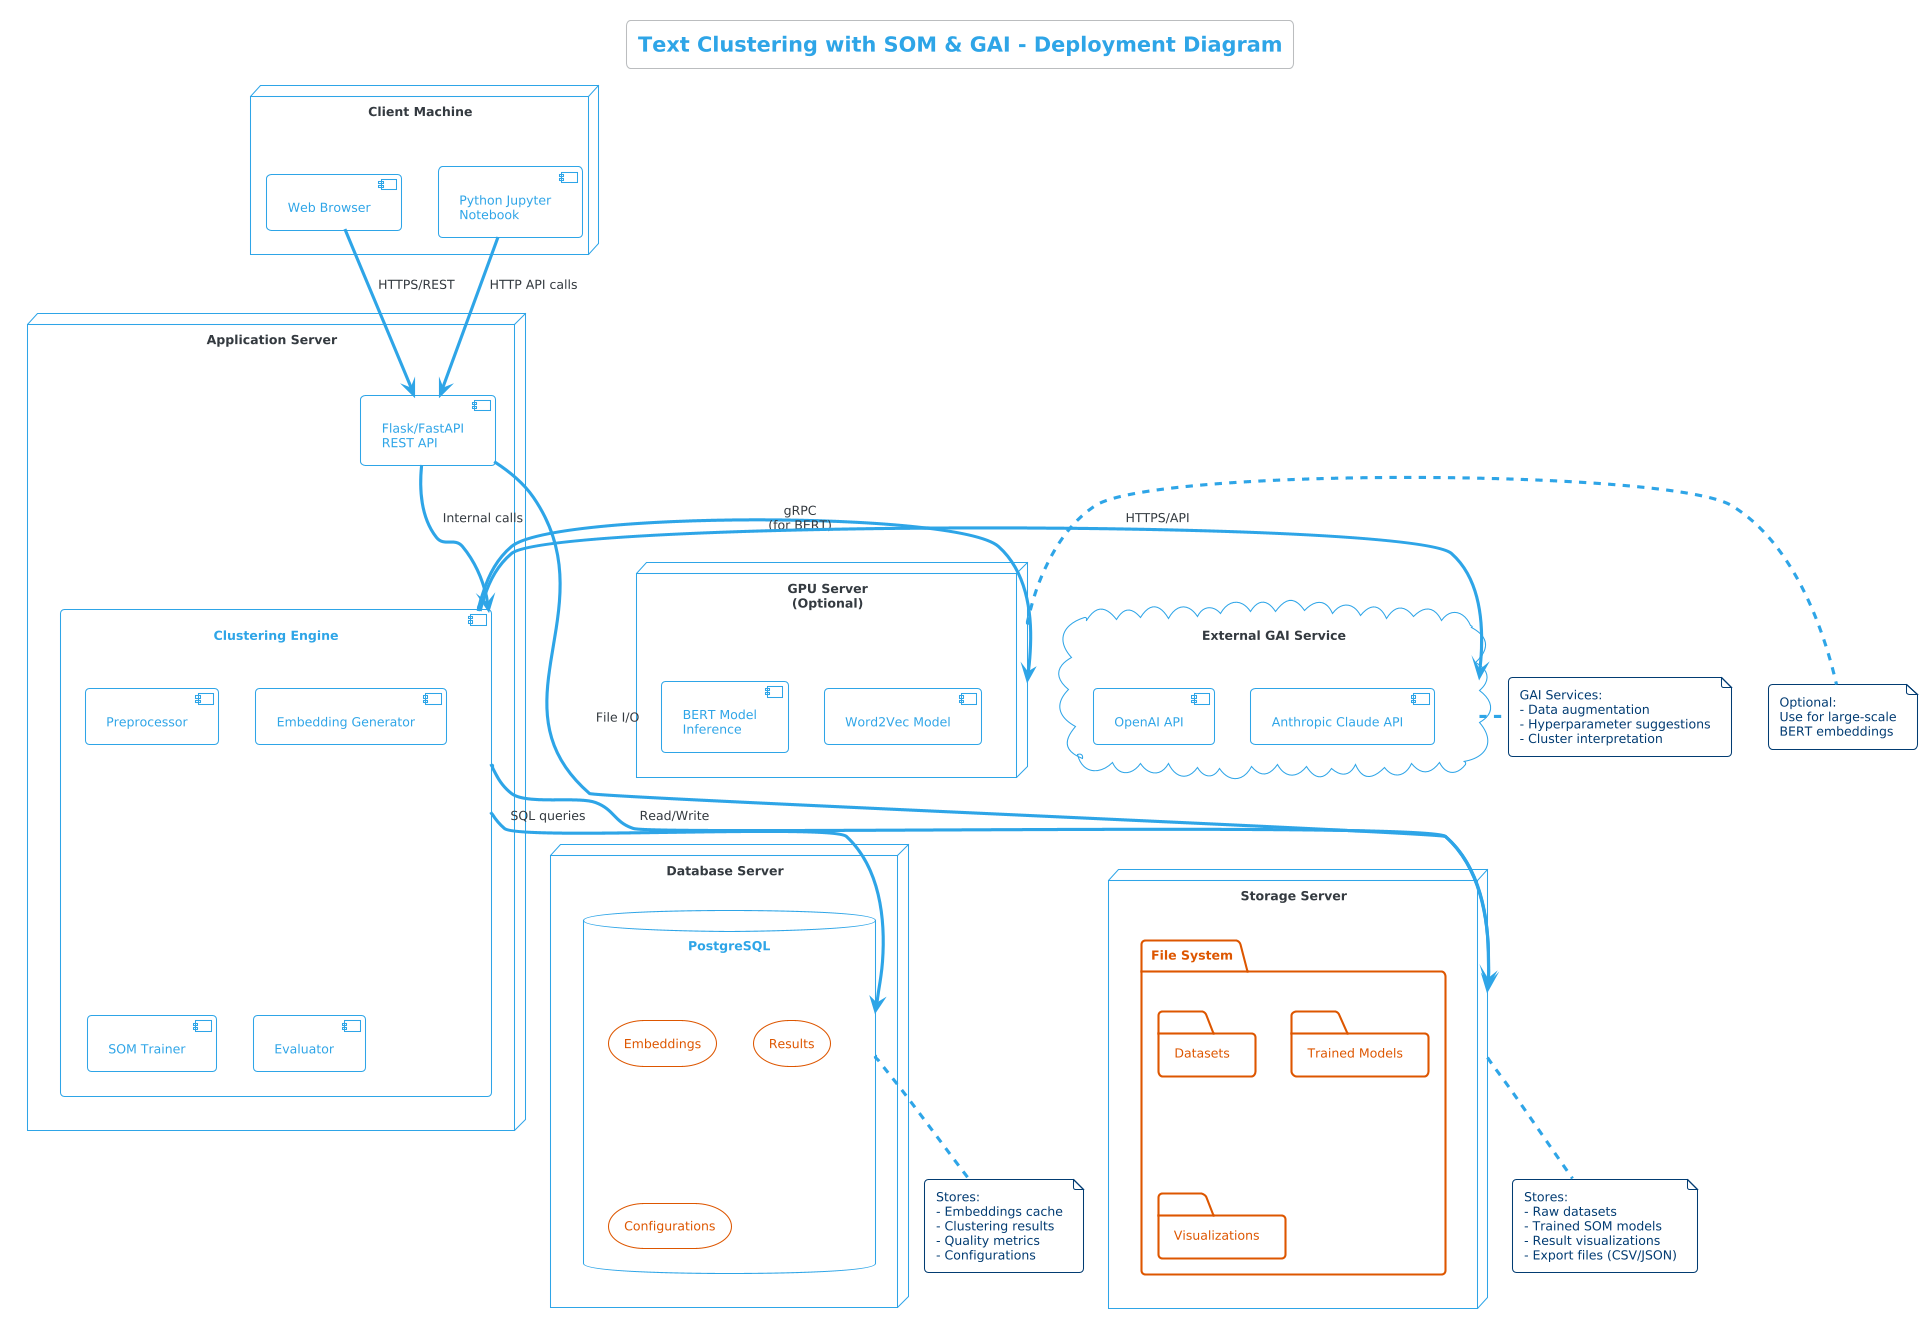

The diagram above was rendered by PlantUML. Its source (embedded in the PNG):
@startuml
!theme cerulean-outline
title Text Clustering with SOM & GAI - Deployment Diagram

' Client Layer
node "Client Machine" as Client {
    component "Web Browser" as Browser
    component "Python Jupyter\nNotebook" as Jupyter
}

' Application Server
node "Application Server" as AppServer {
    component "Flask/FastAPI\nREST API" as API
    component "Clustering Engine" as Engine {
        component "Preprocessor"
        component "Embedding Generator"
        component "SOM Trainer"
        component "Evaluator"
    }
}

' GAI Service
cloud "External GAI Service" as GAICloud {
    component "OpenAI API" as OpenAI
    component "Anthropic Claude API" as Claude
}

' ML Model Server (Optional - for BERT)
node "GPU Server\n(Optional)" as GPUServer {
    component "BERT Model\nInference" as BERT
    component "Word2Vec Model" as W2V
}

' Database
node "Database Server" as DBServer {
    database "PostgreSQL" as DB {
        storage "Embeddings"
        storage "Results"
        storage "Configurations"
    }
}

' File Storage
node "Storage Server" as Storage {
    folder "File System" {
        folder "Datasets"
        folder "Trained Models"
        folder "Visualizations"
    }
}

' Connections
Browser -down-> API : HTTPS/REST
Jupyter -down-> API : HTTP API calls

API -down-> Engine : Internal calls
Engine -right-> GPUServer : gRPC\n(for BERT)
Engine -down-> DB : SQL queries
Engine -left-> GAICloud : HTTPS/API

API -down-> Storage : File I/O
Engine -down-> Storage : Read/Write

note right of GAICloud
  GAI Services:
  - Data augmentation
  - Hyperparameter suggestions
  - Cluster interpretation
end note

note right of GPUServer
  Optional:
  Use for large-scale
  BERT embeddings
end note

note bottom of DB
  Stores:
  - Embeddings cache
  - Clustering results
  - Quality metrics
  - Configurations
end note

note bottom of Storage
  Stores:
  - Raw datasets
  - Trained SOM models
  - Result visualizations
  - Export files (CSV/JSON)
end note
@enduml